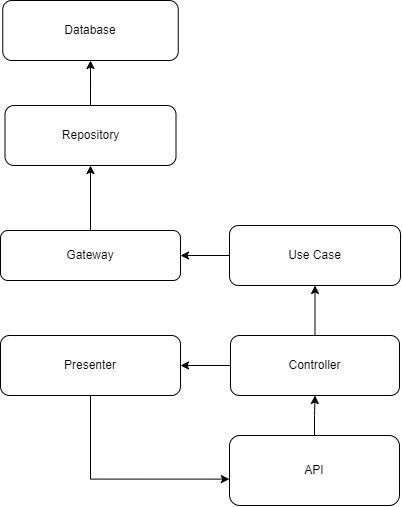

The diagram above was exported from draw.io. Its source (the exported page's mxGraphModel, read from the mxfile embedded in the PNG):
<mxGraphModel dx="2049" dy="1151" grid="1" gridSize="10" guides="1" tooltips="1" connect="1" arrows="1" fold="1" page="1" pageScale="1" pageWidth="827" pageHeight="1169" math="0" shadow="0">
  <root>
    <mxCell id="0" />
    <mxCell id="1" parent="0" />
    <mxCell id="YT8uvFR3pvOUSlRXB_qu-3" style="edgeStyle=orthogonalEdgeStyle;rounded=0;orthogonalLoop=1;jettySize=auto;html=1;entryX=0.5;entryY=1;entryDx=0;entryDy=0;" edge="1" parent="1" source="YT8uvFR3pvOUSlRXB_qu-1" target="YT8uvFR3pvOUSlRXB_qu-2">
      <mxGeometry relative="1" as="geometry" />
    </mxCell>
    <mxCell id="YT8uvFR3pvOUSlRXB_qu-1" value="API" style="rounded=1;whiteSpace=wrap;html=1;" vertex="1" parent="1">
      <mxGeometry x="443" y="515" width="170" height="70" as="geometry" />
    </mxCell>
    <mxCell id="YT8uvFR3pvOUSlRXB_qu-8" style="edgeStyle=orthogonalEdgeStyle;rounded=0;orthogonalLoop=1;jettySize=auto;html=1;entryX=0.5;entryY=1;entryDx=0;entryDy=0;" edge="1" parent="1" source="YT8uvFR3pvOUSlRXB_qu-2" target="YT8uvFR3pvOUSlRXB_qu-7">
      <mxGeometry relative="1" as="geometry" />
    </mxCell>
    <mxCell id="YT8uvFR3pvOUSlRXB_qu-12" style="edgeStyle=orthogonalEdgeStyle;rounded=0;orthogonalLoop=1;jettySize=auto;html=1;entryX=1;entryY=0.5;entryDx=0;entryDy=0;" edge="1" parent="1" source="YT8uvFR3pvOUSlRXB_qu-2" target="YT8uvFR3pvOUSlRXB_qu-11">
      <mxGeometry relative="1" as="geometry" />
    </mxCell>
    <mxCell id="YT8uvFR3pvOUSlRXB_qu-2" value="Controller" style="rounded=1;whiteSpace=wrap;html=1;" vertex="1" parent="1">
      <mxGeometry x="444" y="415" width="169" height="60" as="geometry" />
    </mxCell>
    <mxCell id="YT8uvFR3pvOUSlRXB_qu-16" style="edgeStyle=orthogonalEdgeStyle;rounded=0;orthogonalLoop=1;jettySize=auto;html=1;" edge="1" parent="1" source="YT8uvFR3pvOUSlRXB_qu-4" target="YT8uvFR3pvOUSlRXB_qu-15">
      <mxGeometry relative="1" as="geometry" />
    </mxCell>
    <mxCell id="YT8uvFR3pvOUSlRXB_qu-4" value="Repository" style="rounded=1;whiteSpace=wrap;html=1;" vertex="1" parent="1">
      <mxGeometry x="218.5" y="185" width="171" height="60" as="geometry" />
    </mxCell>
    <mxCell id="YT8uvFR3pvOUSlRXB_qu-10" style="edgeStyle=orthogonalEdgeStyle;rounded=0;orthogonalLoop=1;jettySize=auto;html=1;entryX=0.5;entryY=1;entryDx=0;entryDy=0;" edge="1" parent="1" source="YT8uvFR3pvOUSlRXB_qu-6" target="YT8uvFR3pvOUSlRXB_qu-4">
      <mxGeometry relative="1" as="geometry" />
    </mxCell>
    <mxCell id="YT8uvFR3pvOUSlRXB_qu-6" value="Gateway" style="rounded=1;whiteSpace=wrap;html=1;" vertex="1" parent="1">
      <mxGeometry x="214" y="310" width="180" height="50" as="geometry" />
    </mxCell>
    <mxCell id="YT8uvFR3pvOUSlRXB_qu-9" style="edgeStyle=orthogonalEdgeStyle;rounded=0;orthogonalLoop=1;jettySize=auto;html=1;entryX=1;entryY=0.5;entryDx=0;entryDy=0;" edge="1" parent="1" source="YT8uvFR3pvOUSlRXB_qu-7" target="YT8uvFR3pvOUSlRXB_qu-6">
      <mxGeometry relative="1" as="geometry" />
    </mxCell>
    <mxCell id="YT8uvFR3pvOUSlRXB_qu-7" value="Use Case" style="rounded=1;whiteSpace=wrap;html=1;" vertex="1" parent="1">
      <mxGeometry x="443" y="305" width="171" height="60" as="geometry" />
    </mxCell>
    <mxCell id="YT8uvFR3pvOUSlRXB_qu-11" value="Presenter" style="rounded=1;whiteSpace=wrap;html=1;" vertex="1" parent="1">
      <mxGeometry x="214" y="415" width="180" height="60" as="geometry" />
    </mxCell>
    <mxCell id="YT8uvFR3pvOUSlRXB_qu-13" style="edgeStyle=orthogonalEdgeStyle;rounded=0;orthogonalLoop=1;jettySize=auto;html=1;entryX=-0.001;entryY=0.623;entryDx=0;entryDy=0;entryPerimeter=0;" edge="1" parent="1" source="YT8uvFR3pvOUSlRXB_qu-11" target="YT8uvFR3pvOUSlRXB_qu-1">
      <mxGeometry relative="1" as="geometry">
        <Array as="points">
          <mxPoint x="304" y="559" />
        </Array>
      </mxGeometry>
    </mxCell>
    <mxCell id="YT8uvFR3pvOUSlRXB_qu-15" value="Database" style="rounded=1;whiteSpace=wrap;html=1;" vertex="1" parent="1">
      <mxGeometry x="216.25" y="80" width="175.5" height="60" as="geometry" />
    </mxCell>
  </root>
</mxGraphModel>